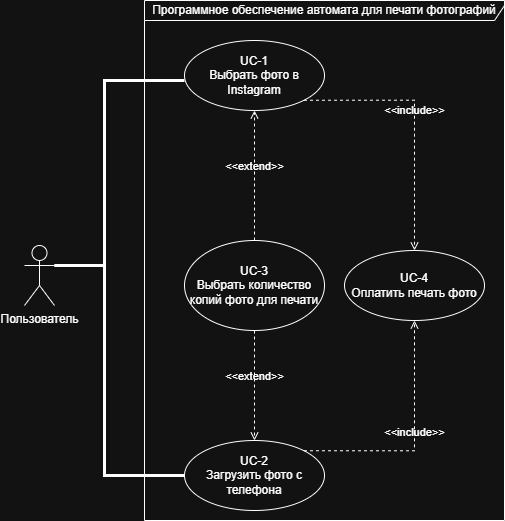

The diagram above was exported from draw.io. Its source (the exported page's mxGraphModel, read from the mxfile embedded in the PNG):
<mxGraphModel dx="1630" dy="901" grid="1" gridSize="10" guides="1" tooltips="1" connect="1" arrows="1" fold="1" page="1" pageScale="1" pageWidth="1169" pageHeight="827" math="0" shadow="0">
  <root>
    <mxCell id="0" />
    <mxCell id="1" parent="0" />
    <mxCell id="9KvZGzF-o7ksOx4AkPc1-2" value="UC-1&lt;div&gt;Выбрать фото в Instagram&lt;/div&gt;" style="ellipse;whiteSpace=wrap;html=1;" vertex="1" parent="1">
      <mxGeometry x="200" y="120" width="140" height="70" as="geometry" />
    </mxCell>
    <mxCell id="9KvZGzF-o7ksOx4AkPc1-3" value="UC-3&lt;div&gt;Выбрать количество копий фото для печати&lt;/div&gt;" style="ellipse;whiteSpace=wrap;html=1;" vertex="1" parent="1">
      <mxGeometry x="200" y="320" width="140" height="90" as="geometry" />
    </mxCell>
    <mxCell id="9KvZGzF-o7ksOx4AkPc1-4" value="UC-4&lt;div&gt;Оплатить печать фото&lt;/div&gt;" style="ellipse;whiteSpace=wrap;html=1;" vertex="1" parent="1">
      <mxGeometry x="360" y="330" width="140" height="70" as="geometry" />
    </mxCell>
    <mxCell id="9KvZGzF-o7ksOx4AkPc1-5" value="UC-2&lt;div&gt;Загрузить фото с телефона&lt;/div&gt;" style="ellipse;whiteSpace=wrap;html=1;" vertex="1" parent="1">
      <mxGeometry x="200" y="520" width="140" height="70" as="geometry" />
    </mxCell>
    <mxCell id="9KvZGzF-o7ksOx4AkPc1-7" value="&amp;lt;&amp;lt;include&amp;gt;&amp;gt;" style="html=1;verticalAlign=bottom;labelBackgroundColor=none;endArrow=open;endFill=0;dashed=1;rounded=0;entryX=0.5;entryY=0;entryDx=0;entryDy=0;exitX=1;exitY=1;exitDx=0;exitDy=0;edgeStyle=orthogonalEdgeStyle;" edge="1" parent="1" source="9KvZGzF-o7ksOx4AkPc1-2" target="9KvZGzF-o7ksOx4AkPc1-4">
      <mxGeometry width="160" relative="1" as="geometry">
        <mxPoint x="270" y="190" as="sourcePoint" />
        <mxPoint x="320" y="720" as="targetPoint" />
      </mxGeometry>
    </mxCell>
    <mxCell id="9KvZGzF-o7ksOx4AkPc1-8" value="&amp;lt;&amp;lt;include&amp;gt;&amp;gt;" style="html=1;verticalAlign=bottom;labelBackgroundColor=none;endArrow=open;endFill=0;dashed=1;rounded=0;exitX=1;exitY=0;exitDx=0;exitDy=0;entryX=0.5;entryY=1;entryDx=0;entryDy=0;edgeStyle=orthogonalEdgeStyle;" edge="1" parent="1" source="9KvZGzF-o7ksOx4AkPc1-5" target="9KvZGzF-o7ksOx4AkPc1-4">
      <mxGeometry width="160" relative="1" as="geometry">
        <mxPoint x="390" y="580" as="sourcePoint" />
        <mxPoint x="550" y="400" as="targetPoint" />
      </mxGeometry>
    </mxCell>
    <mxCell id="9KvZGzF-o7ksOx4AkPc1-11" value="&amp;lt;&amp;lt;extend&amp;gt;&amp;gt;" style="html=1;verticalAlign=bottom;labelBackgroundColor=none;endArrow=open;endFill=0;dashed=1;rounded=0;exitX=0.5;exitY=0;exitDx=0;exitDy=0;entryX=0.5;entryY=1;entryDx=0;entryDy=0;" edge="1" parent="1" source="9KvZGzF-o7ksOx4AkPc1-3" target="9KvZGzF-o7ksOx4AkPc1-2">
      <mxGeometry width="160" relative="1" as="geometry">
        <mxPoint x="60" y="400" as="sourcePoint" />
        <mxPoint x="220" y="400" as="targetPoint" />
      </mxGeometry>
    </mxCell>
    <mxCell id="9KvZGzF-o7ksOx4AkPc1-12" value="&amp;lt;&amp;lt;extend&amp;gt;&amp;gt;" style="html=1;verticalAlign=bottom;labelBackgroundColor=none;endArrow=open;endFill=0;dashed=1;rounded=0;exitX=0.5;exitY=1;exitDx=0;exitDy=0;entryX=0.5;entryY=0;entryDx=0;entryDy=0;" edge="1" parent="1" source="9KvZGzF-o7ksOx4AkPc1-3" target="9KvZGzF-o7ksOx4AkPc1-5">
      <mxGeometry width="160" relative="1" as="geometry">
        <mxPoint x="30" y="520" as="sourcePoint" />
        <mxPoint x="120" y="430" as="targetPoint" />
      </mxGeometry>
    </mxCell>
    <mxCell id="9KvZGzF-o7ksOx4AkPc1-13" value="Программное обеспечение автомата для печати фотографий" style="shape=umlFrame;whiteSpace=wrap;html=1;pointerEvents=0;width=380;height=20;" vertex="1" parent="1">
      <mxGeometry x="160" y="80" width="360" height="520" as="geometry" />
    </mxCell>
    <mxCell id="9KvZGzF-o7ksOx4AkPc1-14" value="Пользователь" style="shape=umlActor;verticalLabelPosition=bottom;verticalAlign=top;html=1;" vertex="1" parent="1">
      <mxGeometry x="40" y="325" width="30" height="60" as="geometry" />
    </mxCell>
    <mxCell id="9KvZGzF-o7ksOx4AkPc1-18" value="" style="endArrow=none;startArrow=none;endFill=0;startFill=0;endSize=8;html=1;verticalAlign=bottom;labelBackgroundColor=none;strokeWidth=3;rounded=0;exitX=1;exitY=0.3333333333333333;exitDx=0;exitDy=0;exitPerimeter=0;entryX=0;entryY=0.5;entryDx=0;entryDy=0;edgeStyle=orthogonalEdgeStyle;" edge="1" parent="1" source="9KvZGzF-o7ksOx4AkPc1-14" target="9KvZGzF-o7ksOx4AkPc1-5">
      <mxGeometry width="160" relative="1" as="geometry">
        <mxPoint x="50" y="490" as="sourcePoint" />
        <mxPoint x="210" y="490" as="targetPoint" />
        <Array as="points">
          <mxPoint x="120" y="345" />
          <mxPoint x="120" y="555" />
        </Array>
      </mxGeometry>
    </mxCell>
    <mxCell id="9KvZGzF-o7ksOx4AkPc1-19" value="" style="endArrow=none;startArrow=none;endFill=0;startFill=0;endSize=8;html=1;verticalAlign=bottom;labelBackgroundColor=none;strokeWidth=3;rounded=0;entryX=0;entryY=0.5;entryDx=0;entryDy=0;exitX=1;exitY=0.3333333333333333;exitDx=0;exitDy=0;exitPerimeter=0;edgeStyle=orthogonalEdgeStyle;" edge="1" parent="1" source="9KvZGzF-o7ksOx4AkPc1-14">
      <mxGeometry width="160" relative="1" as="geometry">
        <mxPoint x="70" y="345" as="sourcePoint" />
        <mxPoint x="199.99999999999864" y="160" as="targetPoint" />
        <Array as="points">
          <mxPoint x="120" y="345" />
          <mxPoint x="120" y="160" />
        </Array>
      </mxGeometry>
    </mxCell>
  </root>
</mxGraphModel>